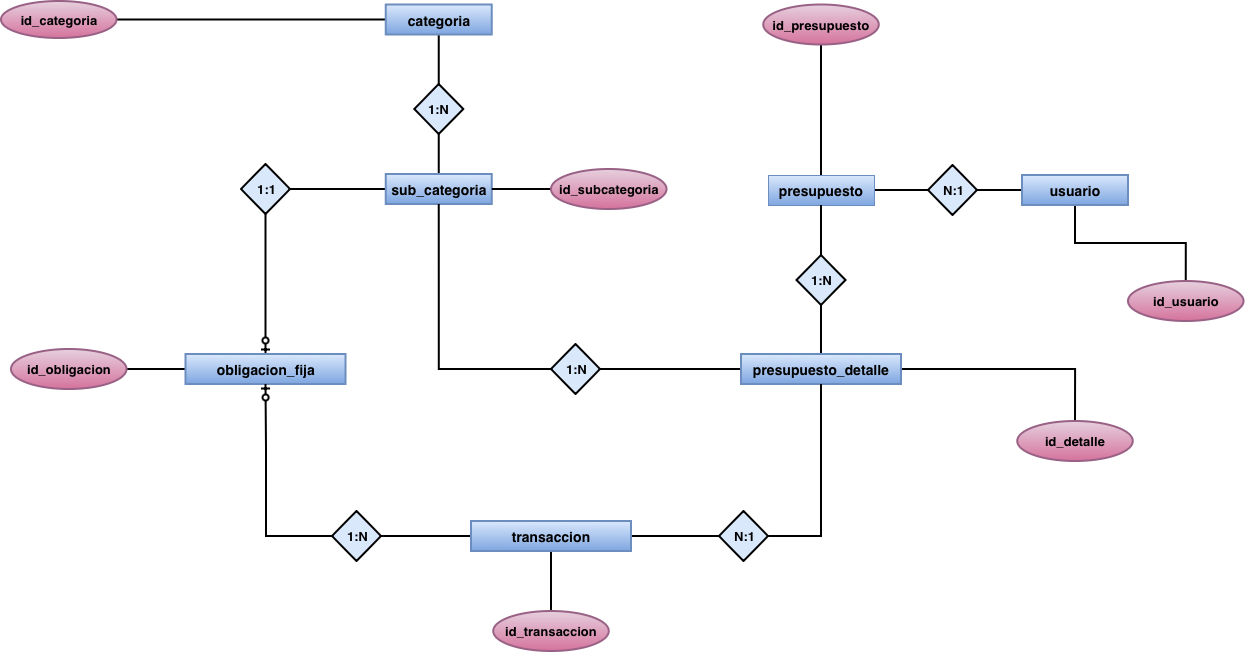

The diagram above was exported from draw.io. Its source (the exported page's mxGraphModel, read from the mxfile embedded in the PNG):
<mxGraphModel dx="2201" dy="917" grid="1" gridSize="10" guides="1" tooltips="1" connect="1" arrows="1" fold="1" page="1" pageScale="1" pageWidth="850" pageHeight="1100" math="0" shadow="0">
  <root>
    <mxCell id="0" />
    <mxCell id="1" parent="0" />
    <mxCell id="vpMFXYba9nb5zjnXeFwD-1" edge="1" parent="1" source="vpMFXYba9nb5zjnXeFwD-3" style="edgeStyle=orthogonalEdgeStyle;rounded=0;orthogonalLoop=1;jettySize=auto;html=1;endArrow=none;endFill=0;strokeWidth=2;strokeColor=light-dark(#000000,#DBDBDB);" target="vpMFXYba9nb5zjnXeFwD-5" value="">
      <mxGeometry relative="1" as="geometry" />
    </mxCell>
    <mxCell id="vpMFXYba9nb5zjnXeFwD-2" edge="1" parent="1" source="vpMFXYba9nb5zjnXeFwD-3" style="edgeStyle=orthogonalEdgeStyle;rounded=0;orthogonalLoop=1;jettySize=auto;html=1;endArrow=none;endFill=0;strokeWidth=2;strokeColor=light-dark(#000000,#DBDBDB);" target="vpMFXYba9nb5zjnXeFwD-8" value="">
      <mxGeometry relative="1" as="geometry" />
    </mxCell>
    <mxCell id="vpMFXYba9nb5zjnXeFwD-3" parent="1" style="rounded=0;whiteSpace=wrap;html=1;fillColor=#dae8fc;strokeColor=#6c8ebf;fontStyle=1;fontSize=14;gradientColor=#7ea6e0;" value="presupuesto" vertex="1">
      <mxGeometry height="30" width="106" x="707" y="324" as="geometry" />
    </mxCell>
    <mxCell id="vpMFXYba9nb5zjnXeFwD-4" edge="1" parent="1" source="vpMFXYba9nb5zjnXeFwD-5" style="edgeStyle=orthogonalEdgeStyle;rounded=0;orthogonalLoop=1;jettySize=auto;html=1;endArrow=none;endFill=0;strokeWidth=2;strokeColor=light-dark(#000000,#DBDBDB);" target="vpMFXYba9nb5zjnXeFwD-7" value="">
      <mxGeometry relative="1" as="geometry">
        <Array as="points">
          <mxPoint x="937" y="339" />
          <mxPoint x="937" y="339" />
        </Array>
      </mxGeometry>
    </mxCell>
    <mxCell id="vpMFXYba9nb5zjnXeFwD-5" parent="1" style="rhombus;html=1;fillColor=light-dark(#DAE8FC,#FFFFFF);strokeColor=light-dark(#000000,#DBDBDB);fontStyle=1;fontSize=13;fontColor=light-dark(#000000,#000000);strokeWidth=2;" value="N:1" vertex="1">
      <mxGeometry height="50" width="49" x="867" y="314" as="geometry" />
    </mxCell>
    <mxCell id="vpMFXYba9nb5zjnXeFwD-6" edge="1" parent="1" source="vpMFXYba9nb5zjnXeFwD-7" style="edgeStyle=orthogonalEdgeStyle;rounded=0;orthogonalLoop=1;jettySize=auto;html=1;endArrow=none;endFill=0;strokeWidth=2;strokeColor=light-dark(#000000,#DBDBDB);" target="vpMFXYba9nb5zjnXeFwD-9" value="">
      <mxGeometry relative="1" as="geometry" />
    </mxCell>
    <mxCell id="vpMFXYba9nb5zjnXeFwD-7" parent="1" style="rounded=0;whiteSpace=wrap;html=1;fillColor=#dae8fc;strokeColor=#6c8ebf;fontStyle=1;fontSize=14;strokeWidth=2;gradientColor=#7ea6e0;" value="usuario" vertex="1">
      <mxGeometry height="30" width="106" x="961" y="324" as="geometry" />
    </mxCell>
    <mxCell id="vpMFXYba9nb5zjnXeFwD-8" parent="1" style="ellipse;whiteSpace=wrap;html=1;fontStyle=1;fillColor=#e6d0de;strokeColor=#996185;fontSize=13;strokeWidth=2;gradientColor=#d5739d;" value="id_presupuesto" vertex="1">
      <mxGeometry height="40" width="115.5" x="702.25" y="153.5" as="geometry" />
    </mxCell>
    <mxCell id="vpMFXYba9nb5zjnXeFwD-9" parent="1" style="ellipse;whiteSpace=wrap;html=1;fontStyle=1;fillColor=#e6d0de;strokeColor=#996185;fontSize=13;strokeWidth=2;gradientColor=#d5739d;" value="id_usuario" vertex="1">
      <mxGeometry height="40" width="115.5" x="1067" y="430" as="geometry" />
    </mxCell>
    <mxCell id="vpMFXYba9nb5zjnXeFwD-10" edge="1" parent="1" source="vpMFXYba9nb5zjnXeFwD-11" style="edgeStyle=orthogonalEdgeStyle;rounded=0;orthogonalLoop=1;jettySize=auto;html=1;endArrow=none;endFill=0;strokeWidth=2;strokeColor=light-dark(#000000,#DBDBDB);" target="vpMFXYba9nb5zjnXeFwD-3" value="">
      <mxGeometry relative="1" as="geometry" />
    </mxCell>
    <mxCell id="vpMFXYba9nb5zjnXeFwD-11" parent="1" style="rhombus;whiteSpace=wrap;html=1;fillColor=light-dark(#DAE8FC,#FFFFFF);strokeColor=light-dark(#000000,#DBDBDB);fontStyle=1;fontSize=13;labelBackgroundColor=none;fontColor=light-dark(#000000,#000000);strokeWidth=2;" value="1:N" vertex="1">
      <mxGeometry height="50" width="49" x="735.5" y="404" as="geometry" />
    </mxCell>
    <mxCell id="vpMFXYba9nb5zjnXeFwD-12" edge="1" parent="1" source="vpMFXYba9nb5zjnXeFwD-15" style="edgeStyle=orthogonalEdgeStyle;rounded=0;orthogonalLoop=1;jettySize=auto;html=1;endArrow=none;endFill=0;strokeWidth=2;strokeColor=light-dark(#000000,#DBDBDB);" target="vpMFXYba9nb5zjnXeFwD-11" value="">
      <mxGeometry relative="1" as="geometry" />
    </mxCell>
    <mxCell id="vpMFXYba9nb5zjnXeFwD-13" edge="1" parent="1" source="vpMFXYba9nb5zjnXeFwD-15" style="edgeStyle=orthogonalEdgeStyle;rounded=0;orthogonalLoop=1;jettySize=auto;html=1;endArrow=none;endFill=0;strokeColor=light-dark(#000000,#DBDBDB);strokeWidth=2;" target="vpMFXYba9nb5zjnXeFwD-16" value="">
      <mxGeometry relative="1" as="geometry" />
    </mxCell>
    <mxCell id="vpMFXYba9nb5zjnXeFwD-14" edge="1" parent="1" source="vpMFXYba9nb5zjnXeFwD-15" style="edgeStyle=orthogonalEdgeStyle;rounded=0;orthogonalLoop=1;jettySize=auto;html=1;entryX=1;entryY=0.5;entryDx=0;entryDy=0;endArrow=none;endFill=0;strokeWidth=2;strokeColor=light-dark(#000000,#DBDBDB);" target="vpMFXYba9nb5zjnXeFwD-26">
      <mxGeometry relative="1" as="geometry" />
    </mxCell>
    <mxCell id="vpMFXYba9nb5zjnXeFwD-15" parent="1" style="rounded=0;whiteSpace=wrap;html=1;fillColor=#dae8fc;strokeColor=#6c8ebf;fontStyle=1;fontSize=14;strokeWidth=2;gradientColor=#7ea6e0;" value="presupuesto_detalle" vertex="1">
      <mxGeometry height="30" width="160" x="680" y="503" as="geometry" />
    </mxCell>
    <mxCell id="vpMFXYba9nb5zjnXeFwD-16" parent="1" style="ellipse;whiteSpace=wrap;html=1;fontStyle=1;fillColor=#e6d0de;strokeColor=#996185;fontSize=13;strokeWidth=2;gradientColor=#d5739d;" value="id_detalle" vertex="1">
      <mxGeometry height="40" width="115.5" x="956.25" y="570" as="geometry" />
    </mxCell>
    <mxCell id="vpMFXYba9nb5zjnXeFwD-17" edge="1" parent="1" source="vpMFXYba9nb5zjnXeFwD-19" style="edgeStyle=orthogonalEdgeStyle;rounded=0;orthogonalLoop=1;jettySize=auto;html=1;endArrow=none;endFill=0;strokeWidth=2;strokeColor=light-dark(#000000,#DBDBDB);" target="vpMFXYba9nb5zjnXeFwD-20" value="">
      <mxGeometry relative="1" as="geometry" />
    </mxCell>
    <mxCell id="vpMFXYba9nb5zjnXeFwD-18" edge="1" parent="1" source="vpMFXYba9nb5zjnXeFwD-19" style="edgeStyle=orthogonalEdgeStyle;rounded=0;orthogonalLoop=1;jettySize=auto;html=1;endArrow=none;endFill=0;strokeWidth=2;strokeColor=light-dark(#000000,#DBDBDB);" target="vpMFXYba9nb5zjnXeFwD-21" value="">
      <mxGeometry relative="1" as="geometry">
        <Array as="points">
          <mxPoint x="373" y="237" />
          <mxPoint x="373" y="237" />
        </Array>
      </mxGeometry>
    </mxCell>
    <mxCell id="vpMFXYba9nb5zjnXeFwD-19" parent="1" style="rounded=0;whiteSpace=wrap;html=1;fillColor=#dae8fc;strokeColor=#6c8ebf;fontStyle=1;fontSize=14;strokeWidth=2;gradientColor=#7ea6e0;" value="categoria" vertex="1">
      <mxGeometry height="30" width="106" x="324.75" y="153.5" as="geometry" />
    </mxCell>
    <mxCell id="vpMFXYba9nb5zjnXeFwD-20" parent="1" style="ellipse;whiteSpace=wrap;html=1;fontStyle=1;fillColor=#e6d0de;strokeColor=#996185;fontSize=13;strokeWidth=2;gradientColor=#d5739d;" value="id_categoria" vertex="1">
      <mxGeometry height="37" width="115.5" x="-60" y="150" as="geometry" />
    </mxCell>
    <mxCell id="vpMFXYba9nb5zjnXeFwD-21" parent="1" style="rhombus;whiteSpace=wrap;html=1;fillColor=light-dark(#DAE8FC,#FFFFFF);strokeColor=light-dark(#000000,#DBDBDB);fontStyle=1;fontSize=13;fontColor=light-dark(#000000,#000000);strokeWidth=2;" value="1:N" vertex="1">
      <mxGeometry height="50" width="49" x="353.25" y="233" as="geometry" />
    </mxCell>
    <mxCell id="vpMFXYba9nb5zjnXeFwD-22" edge="1" parent="1" source="vpMFXYba9nb5zjnXeFwD-24" style="edgeStyle=orthogonalEdgeStyle;rounded=0;orthogonalLoop=1;jettySize=auto;html=1;endArrow=none;endFill=0;strokeWidth=2;strokeColor=light-dark(#000000,#DBDBDB);" target="vpMFXYba9nb5zjnXeFwD-21" value="">
      <mxGeometry relative="1" as="geometry" />
    </mxCell>
    <mxCell id="vpMFXYba9nb5zjnXeFwD-23" edge="1" parent="1" source="vpMFXYba9nb5zjnXeFwD-24" style="edgeStyle=orthogonalEdgeStyle;rounded=0;orthogonalLoop=1;jettySize=auto;html=1;endArrow=none;endFill=0;strokeWidth=2;strokeColor=light-dark(#000000,#DBDBDB);" target="vpMFXYba9nb5zjnXeFwD-30" value="">
      <mxGeometry relative="1" as="geometry" />
    </mxCell>
    <mxCell id="vpMFXYba9nb5zjnXeFwD-24" parent="1" style="rounded=0;whiteSpace=wrap;html=1;fillColor=#dae8fc;strokeColor=#6c8ebf;fontStyle=1;fontSize=14;strokeWidth=2;gradientColor=#7ea6e0;" value="sub_categoria" vertex="1">
      <mxGeometry height="30" width="106" x="324.75" y="323" as="geometry" />
    </mxCell>
    <mxCell id="vpMFXYba9nb5zjnXeFwD-25" edge="1" parent="1" source="vpMFXYba9nb5zjnXeFwD-26" style="edgeStyle=orthogonalEdgeStyle;rounded=0;orthogonalLoop=1;jettySize=auto;html=1;exitX=0;exitY=0.5;exitDx=0;exitDy=0;entryX=0.5;entryY=1;entryDx=0;entryDy=0;endArrow=none;endFill=0;strokeWidth=2;strokeColor=light-dark(#000000,#DBDBDB);" target="vpMFXYba9nb5zjnXeFwD-24">
      <mxGeometry relative="1" as="geometry">
        <mxPoint x="380" y="518" as="targetPoint" />
      </mxGeometry>
    </mxCell>
    <mxCell id="vpMFXYba9nb5zjnXeFwD-26" parent="1" style="rhombus;html=1;fillColor=light-dark(#DAE8FC,#FFFFFF);strokeColor=light-dark(#000000,#DBDBDB);fontStyle=1;fontSize=13;fontColor=light-dark(#000000,#000000);strokeWidth=2;" value="1:N" vertex="1">
      <mxGeometry height="50" width="49" x="490" y="493" as="geometry" />
    </mxCell>
    <mxCell id="vpMFXYba9nb5zjnXeFwD-27" edge="1" parent="1" source="vpMFXYba9nb5zjnXeFwD-28" style="edgeStyle=orthogonalEdgeStyle;rounded=0;orthogonalLoop=1;jettySize=auto;html=1;endArrow=none;endFill=0;strokeWidth=2;strokeColor=light-dark(#000000,#DBDBDB);" target="vpMFXYba9nb5zjnXeFwD-24" value="">
      <mxGeometry relative="1" as="geometry" />
    </mxCell>
    <mxCell id="vpMFXYba9nb5zjnXeFwD-28" parent="1" style="ellipse;whiteSpace=wrap;html=1;fontStyle=1;fillColor=#e6d0de;strokeColor=#996185;fontSize=13;strokeWidth=2;gradientColor=#d5739d;" value="id_subcategoria" vertex="1">
      <mxGeometry height="40" width="115.5" x="490" y="318" as="geometry" />
    </mxCell>
    <mxCell id="vpMFXYba9nb5zjnXeFwD-29" edge="1" parent="1" source="vpMFXYba9nb5zjnXeFwD-30" style="edgeStyle=orthogonalEdgeStyle;rounded=0;orthogonalLoop=1;jettySize=auto;html=1;entryX=0.5;entryY=0;entryDx=0;entryDy=0;endArrow=ERzeroToOne;endFill=0;strokeWidth=2;strokeColor=light-dark(#000000,#DBDBDB);" target="vpMFXYba9nb5zjnXeFwD-32">
      <mxGeometry relative="1" as="geometry" />
    </mxCell>
    <mxCell id="vpMFXYba9nb5zjnXeFwD-30" parent="1" style="rhombus;html=1;fillColor=light-dark(#DAE8FC,#FFFFFF);strokeColor=light-dark(#000000,#DBDBDB);fontStyle=1;fontSize=13;fontColor=light-dark(#000000,#000000);strokeWidth=2;" value="1:1" vertex="1">
      <mxGeometry height="50" width="49" x="180" y="313" as="geometry" />
    </mxCell>
    <mxCell id="vpMFXYba9nb5zjnXeFwD-31" edge="1" parent="1" source="vpMFXYba9nb5zjnXeFwD-32" style="edgeStyle=orthogonalEdgeStyle;rounded=0;orthogonalLoop=1;jettySize=auto;html=1;endArrow=none;endFill=0;strokeWidth=2;strokeColor=light-dark(#000000,#DBDBDB);" target="vpMFXYba9nb5zjnXeFwD-34" value="">
      <mxGeometry relative="1" as="geometry" />
    </mxCell>
    <mxCell id="vpMFXYba9nb5zjnXeFwD-32" parent="1" style="rounded=0;whiteSpace=wrap;html=1;fillColor=#dae8fc;strokeColor=#6c8ebf;fontStyle=1;fontSize=14;strokeWidth=2;gradientColor=#7ea6e0;" value="obligacion_fija" vertex="1">
      <mxGeometry height="30" width="160" x="124.5" y="503" as="geometry" />
    </mxCell>
    <mxCell id="vpMFXYba9nb5zjnXeFwD-33" edge="1" parent="1" source="vpMFXYba9nb5zjnXeFwD-32" style="edgeStyle=orthogonalEdgeStyle;rounded=0;orthogonalLoop=1;jettySize=auto;html=1;exitX=0.5;exitY=1;exitDx=0;exitDy=0;strokeColor=light-dark(#000000,#DBDBDB);" target="vpMFXYba9nb5zjnXeFwD-32">
      <mxGeometry relative="1" as="geometry" />
    </mxCell>
    <mxCell id="vpMFXYba9nb5zjnXeFwD-34" parent="1" style="ellipse;whiteSpace=wrap;html=1;fontStyle=1;fillColor=#e6d0de;strokeColor=#996185;fontSize=13;strokeWidth=2;gradientColor=#d5739d;" value="id_obligacion" vertex="1">
      <mxGeometry height="40" width="115.5" x="-50" y="498" as="geometry" />
    </mxCell>
    <mxCell id="vpMFXYba9nb5zjnXeFwD-35" edge="1" parent="1" source="vpMFXYba9nb5zjnXeFwD-38" style="edgeStyle=orthogonalEdgeStyle;rounded=0;orthogonalLoop=1;jettySize=auto;html=1;endArrow=none;endFill=0;strokeWidth=2;strokeColor=light-dark(#000000,#DBDBDB);" target="vpMFXYba9nb5zjnXeFwD-42" value="">
      <mxGeometry relative="1" as="geometry" />
    </mxCell>
    <mxCell id="vpMFXYba9nb5zjnXeFwD-36" edge="1" parent="1" source="vpMFXYba9nb5zjnXeFwD-38" style="edgeStyle=orthogonalEdgeStyle;rounded=0;orthogonalLoop=1;jettySize=auto;html=1;endArrow=none;endFill=0;strokeWidth=2;strokeColor=light-dark(#000000,#DBDBDB);" target="vpMFXYba9nb5zjnXeFwD-40" value="">
      <mxGeometry relative="1" as="geometry" />
    </mxCell>
    <mxCell id="vpMFXYba9nb5zjnXeFwD-37" edge="1" parent="1" source="vpMFXYba9nb5zjnXeFwD-38" style="edgeStyle=orthogonalEdgeStyle;rounded=0;orthogonalLoop=1;jettySize=auto;html=1;endArrow=none;endFill=0;strokeWidth=2;strokeColor=light-dark(#000000,#DBDBDB);" target="vpMFXYba9nb5zjnXeFwD-43" value="">
      <mxGeometry relative="1" as="geometry" />
    </mxCell>
    <mxCell id="vpMFXYba9nb5zjnXeFwD-38" parent="1" style="rounded=0;whiteSpace=wrap;html=1;fillColor=#dae8fc;strokeColor=#6c8ebf;fontStyle=1;fontSize=14;strokeWidth=2;gradientColor=#7ea6e0;" value="transaccion" vertex="1">
      <mxGeometry height="30" width="160" x="410" y="670" as="geometry" />
    </mxCell>
    <mxCell id="vpMFXYba9nb5zjnXeFwD-39" edge="1" parent="1" source="vpMFXYba9nb5zjnXeFwD-40" style="edgeStyle=orthogonalEdgeStyle;rounded=0;orthogonalLoop=1;jettySize=auto;html=1;entryX=0.5;entryY=1;entryDx=0;entryDy=0;endArrow=ERzeroToOne;endFill=0;strokeWidth=2;strokeColor=light-dark(#000000,#DBDBDB);" target="vpMFXYba9nb5zjnXeFwD-32">
      <mxGeometry relative="1" as="geometry">
        <Array as="points">
          <mxPoint x="205" y="685" />
          <mxPoint x="205" y="597" />
        </Array>
      </mxGeometry>
    </mxCell>
    <mxCell id="vpMFXYba9nb5zjnXeFwD-40" parent="1" style="rhombus;html=1;fillColor=light-dark(#DAE8FC,#FFFFFF);strokeColor=light-dark(#000000,#DBDBDB);fontStyle=1;fontSize=13;fontColor=light-dark(#000000,#000000);strokeWidth=2;" value="1:N" vertex="1">
      <mxGeometry height="50" width="49" x="271" y="660" as="geometry" />
    </mxCell>
    <mxCell id="vpMFXYba9nb5zjnXeFwD-41" edge="1" parent="1" source="vpMFXYba9nb5zjnXeFwD-42" style="edgeStyle=orthogonalEdgeStyle;rounded=0;orthogonalLoop=1;jettySize=auto;html=1;entryX=0.5;entryY=1;entryDx=0;entryDy=0;endArrow=none;endFill=0;strokeWidth=2;strokeColor=light-dark(#000000,#DBDBDB);" target="vpMFXYba9nb5zjnXeFwD-15">
      <mxGeometry relative="1" as="geometry">
        <Array as="points">
          <mxPoint x="760" y="685" />
        </Array>
      </mxGeometry>
    </mxCell>
    <mxCell id="vpMFXYba9nb5zjnXeFwD-42" parent="1" style="rhombus;html=1;fillColor=light-dark(#DAE8FC,#FFFFFF);strokeColor=light-dark(#000000,#DBDBDB);fontStyle=1;fontSize=13;fontColor=light-dark(#000000,#000000);strokeWidth=2;" value="N:1" vertex="1">
      <mxGeometry height="50" width="49" x="658" y="660" as="geometry" />
    </mxCell>
    <mxCell id="vpMFXYba9nb5zjnXeFwD-43" parent="1" style="ellipse;whiteSpace=wrap;html=1;fontStyle=1;fillColor=#e6d0de;strokeColor=#996185;fontSize=13;strokeWidth=2;gradientColor=#d5739d;" value="id_transaccion" vertex="1">
      <mxGeometry height="40" width="115.5" x="432.25" y="760" as="geometry" />
    </mxCell>
  </root>
</mxGraphModel>